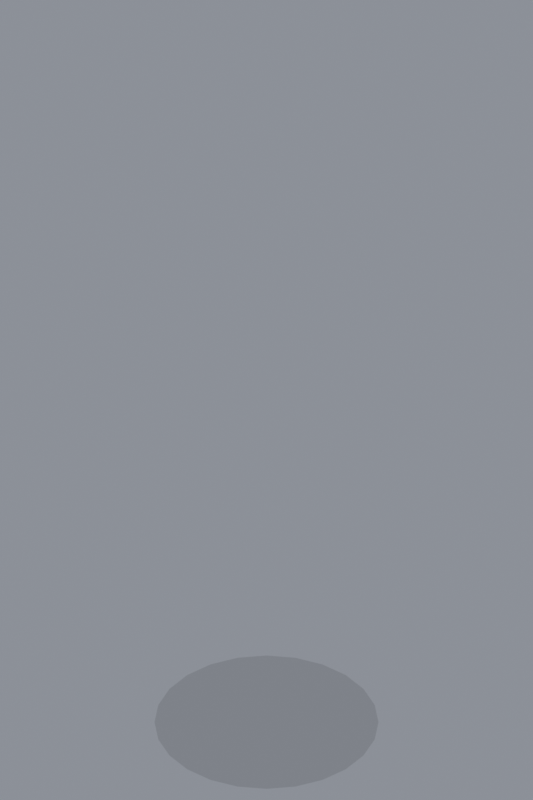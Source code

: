 # Source: fireb_campfire.blend  (saved by Blender 4.2.67; exported with 4.5.12 LTS)
import bpy
from mathutils import Matrix  # noqa: F401  (used for matrix-valued properties, if any)

bpy.ops.wm.read_factory_settings(use_empty=True)
scene = bpy.context.scene
scene.name = 'Scene'

# ---- materials (node trees are filled in below, after node groups)
mat_flame = bpy.data.materials.new('flame')

# ---- material node trees
mat_flame.use_nodes = True; mat_flame.node_tree.nodes.clear()
_N = mat_flame.node_tree.nodes; _L = mat_flame.node_tree.links
n0 = _N.new('ShaderNodeOutputMaterial'); n0.name = 'Material Output'; n0.location = (0, 0)
n1 = _N.new('ShaderNodeAttribute'); n1.name = 'Attribute'; n1.location = (0, 0)
n1.attribute_name = 'flame'
n2 = _N.new('ShaderNodeAttribute'); n2.name = 'Attribute.001'; n2.location = (0, 0)
n2.attribute_name = 'heat'
n3 = _N.new('ShaderNodeEmission'); n3.name = 'Emission'; n3.location = (0, 0)
n4 = _N.new('ShaderNodeMath'); n4.name = 'Math'; n4.location = (0, 0)
n4.operation = 'POWER'
n4.inputs[1].default_value = 2.2
n5 = _N.new('ShaderNodeMath'); n5.name = 'Math.001'; n5.location = (0, 0)
n5.operation = 'MULTIPLY'
n5.inputs[1].default_value = 0.85
n6 = _N.new('ShaderNodeValToRGB'); n6.name = 'Color Ramp'; n6.location = (0, 0)
n6.color_ramp.interpolation = 'EASE'
while len(n6.color_ramp.elements) > 1: n6.color_ramp.elements.remove(n6.color_ramp.elements[-1])
n6.color_ramp.elements[0].position = 0.0; n6.color_ramp.elements[0].color = (0.25, 0.012, 0.0, 1.0)
_e = n6.color_ramp.elements.new(0.22); _e.color = (1.0, 0.1, 0.008, 1.0)
_e = n6.color_ramp.elements.new(0.5); _e.color = (1.0, 0.36, 0.035, 1.0)
_e = n6.color_ramp.elements.new(0.78); _e.color = (1.0, 0.55, 0.1, 1.0)
_e = n6.color_ramp.elements.new(1.0); _e.color = (1.0, 0.74, 0.3, 1.0)
_L.new(n1.outputs[2], n4.inputs[0])
_L.new(n4.outputs[0], n5.inputs[0])
_L.new(n1.outputs[2], n6.inputs[0])
_L.new(n6.outputs[0], n3.inputs[0])
_L.new(n5.outputs[0], n3.inputs[1])
_L.new(n3.outputs[0], n0.inputs[1])
n0.is_active_output = True

# ---- world
world_w = bpy.data.worlds.new('W'); scene.world = world_w
world_w.use_nodes = True; world_w.node_tree.nodes.clear()
_N = world_w.node_tree.nodes; _L = world_w.node_tree.links
n0 = _N.new('ShaderNodeBackground'); n0.name = 'Background'; n0.location = (10, 300)
n0.inputs[0].default_value = (0.75, 0.8, 0.9, 1.0)
n0.inputs[1].default_value = 0.35
n1 = _N.new('ShaderNodeOutputWorld'); n1.name = 'World Output'; n1.location = (300, 300)
_L.new(n0.outputs[0], n1.inputs[0])
n1.is_active_output = True

# ---- cameras
cam_cam = bpy.data.cameras.new('Cam')
cam_cam.type = 'ORTHO'
cam_cam.clip_end = 200.0
cam_cam.ortho_scale = 3.0

# ---- lights
light_sun = bpy.data.lights.new('Sun', 'SUN')
light_sun.angle = 0.4363
light_sun.energy = 1.6
light_glow = bpy.data.lights.new('Glow', 'POINT')
light_glow.color = (1.0, 0.52, 0.2)
light_glow.energy = 900.0
light_glow.shadow_soft_size = 0.5

# ---- meshes
me_domain = bpy.data.meshes.new('Domain')
me_domain.from_pydata([(-1.0, -1.0, 0.0), (-1.0, -1.0, 3.0), (-1.0, 1.0, 0.0), (-1.0, 1.0, 3.0), (1.0, -1.0, 0.0), (1.0, -1.0, 3.0), (1.0, 1.0, 0.0), (1.0, 1.0, 3.0)], [], [(0, 1, 3, 2), (2, 3, 7, 6), (6, 7, 5, 4), (4, 5, 1, 0), (2, 6, 4, 0), (7, 3, 1, 5)])
me_domain.materials.append(mat_flame)
me_domain.update()
me_fuel0 = bpy.data.meshes.new('Fuel0')
me_fuel0.from_pydata([(0.0, 0.1087, 0.5415), (0.0, 0.21, 0.5165), (0.0, 0.4057, 0.3647), (0.0, 0.42, 0.3), (0.0, 0.4057, 0.2353), (0.0, 0.21, 0.08349), (0.0, 0.1087, 0.05852), (0.03359, 0.1034, 0.5415), (0.06489, 0.1997, 0.5165), (0.09177, 0.2824, 0.4768), (0.1124, 0.3459, 0.425), (0.1254, 0.3858, 0.3647), (0.1298, 0.3994, 0.3), (0.1254, 0.3858, 0.2353), (0.1124, 0.3459, 0.175), (0.09177, 0.2824, 0.1232), (0.06489, 0.1997, 0.08349), (0.03359, 0.1034, 0.05852), (0.06389, 0.08794, 0.5415), (0.1234, 0.1699, 0.5165), (0.1746, 0.2403, 0.4768), (0.2138, 0.2943, 0.425), (0.2385, 0.3282, 0.3647), (0.2469, 0.3398, 0.3), (0.2385, 0.3282, 0.2353), (0.2138, 0.2943, 0.175), (0.1746, 0.2403, 0.1232), (0.1234, 0.1699, 0.08349), (0.06389, 0.08794, 0.05852), (0.0, 0.0, 0.05), (0.08794, 0.06389, 0.5415), (0.1699, 0.1234, 0.5165), (0.2403, 0.1746, 0.4768), (0.2943, 0.2138, 0.425), (0.3282, 0.2385, 0.3647), (0.3398, 0.2469, 0.3), (0.3282, 0.2385, 0.2353), (0.2943, 0.2138, 0.175), (0.2403, 0.1746, 0.1232), (0.1699, 0.1234, 0.08349), (0.08794, 0.06389, 0.05852), (0.1034, 0.03359, 0.5415), (0.1997, 0.06489, 0.5165), (0.2824, 0.09177, 0.4768), (0.3459, 0.1124, 0.425), (0.3858, 0.1254, 0.3647), (0.3994, 0.1298, 0.3), (0.3858, 0.1254, 0.2353), (0.3459, 0.1124, 0.175), (0.2824, 0.09177, 0.1232), (0.1997, 0.06489, 0.08349), (0.1034, 0.03359, 0.05852), (0.1087, -6.258e-09, 0.5415), (0.21, -6.258e-09, 0.5165), (0.297, 0.0, 0.4768), (0.3637, 1.252e-08, 0.425), (0.4057, 0.0, 0.3647), (0.42, -1.252e-08, 0.3), (0.4057, 0.0, 0.2353), (0.3637, 1.252e-08, 0.175), (0.297, 0.0, 0.1232), (0.21, -6.258e-09, 0.08349), (0.1087, -6.258e-09, 0.05852), (0.1034, -0.03359, 0.5415), (0.1997, -0.06489, 0.5165), (0.2824, -0.09177, 0.4768), (0.3459, -0.1124, 0.425), (0.3858, -0.1254, 0.3647), (0.3994, -0.1298, 0.3), (0.3858, -0.1254, 0.2353), (0.3459, -0.1124, 0.175), (0.2824, -0.09177, 0.1232), (0.1997, -0.06489, 0.08349), (0.1034, -0.03359, 0.05852), (0.08794, -0.06389, 0.5415), (0.1699, -0.1234, 0.5165), (0.2403, -0.1746, 0.4768), (0.2943, -0.2138, 0.425), (0.3282, -0.2385, 0.3647), (0.3398, -0.2469, 0.3), (0.3282, -0.2385, 0.2353), (0.2943, -0.2138, 0.175), (0.2403, -0.1746, 0.1232), (0.1699, -0.1234, 0.08349), (0.08794, -0.06389, 0.05852), (0.06389, -0.08794, 0.5415), (0.1234, -0.1699, 0.5165), (0.1746, -0.2403, 0.4768), (0.2138, -0.2943, 0.425), (0.2385, -0.3282, 0.3647), (0.2469, -0.3398, 0.3), (0.2385, -0.3282, 0.2353), (0.2138, -0.2943, 0.175), (0.1746, -0.2403, 0.1232), (0.1234, -0.1699, 0.08349), (0.06389, -0.08794, 0.05852), (0.03359, -0.1034, 0.5415), (0.06489, -0.1997, 0.5165), (0.09177, -0.2824, 0.4768), (0.1124, -0.3459, 0.425), (0.1254, -0.3858, 0.3647), (0.1298, -0.3994, 0.3), (0.1254, -0.3858, 0.2353), (0.1124, -0.3459, 0.175), (0.09177, -0.2824, 0.1232), (0.06489, -0.1997, 0.08349), (0.03359, -0.1034, 0.05852), (0.0, 0.0, 0.55), (-9.388e-09, -0.1087, 0.5415), (0.0, -0.21, 0.5165), (6.258e-09, -0.297, 0.4768), (1.252e-08, -0.3637, 0.425), (0.0, -0.4057, 0.3647), (0.0, -0.42, 0.3), (0.0, -0.4057, 0.2353), (1.252e-08, -0.3637, 0.175), (6.258e-09, -0.297, 0.1232), (0.0, -0.21, 0.08349), (-9.388e-09, -0.1087, 0.05852), (-0.03359, -0.1034, 0.5415), (-0.06489, -0.1997, 0.5165), (-0.09177, -0.2824, 0.4768), (-0.1124, -0.3459, 0.425), (-0.1254, -0.3858, 0.3647), (-0.1298, -0.3994, 0.3), (-0.1254, -0.3858, 0.2353), (-0.1124, -0.3459, 0.175), (-0.09177, -0.2824, 0.1232), (-0.06489, -0.1997, 0.08349), (-0.03359, -0.1034, 0.05852), (-0.06389, -0.08794, 0.5415), (-0.1234, -0.1699, 0.5165), (-0.1746, -0.2403, 0.4768), (-0.2138, -0.2943, 0.425), (-0.2385, -0.3282, 0.3647), (-0.2469, -0.3398, 0.3), (-0.2385, -0.3282, 0.2353), (-0.2138, -0.2943, 0.175), (-0.1746, -0.2403, 0.1232), (-0.1234, -0.1699, 0.08349), (-0.06389, -0.08794, 0.05852), (-0.08794, -0.06389, 0.5415), (-0.1699, -0.1234, 0.5165), (-0.2403, -0.1746, 0.4768), (-0.2943, -0.2138, 0.425), (-0.3282, -0.2385, 0.3647), (-0.3398, -0.2469, 0.3), (-0.3282, -0.2385, 0.2353), (-0.2943, -0.2138, 0.175), (-0.2403, -0.1746, 0.1232), (-0.1699, -0.1234, 0.08349), (-0.08794, -0.06389, 0.05852), (-0.1034, -0.03359, 0.5415), (-0.1997, -0.06489, 0.5165), (-0.2824, -0.09177, 0.4768), (-0.3459, -0.1124, 0.425), (-0.3858, -0.1254, 0.3647), (-0.3994, -0.1298, 0.3), (-0.3858, -0.1254, 0.2353), (-0.3459, -0.1124, 0.175), (-0.2824, -0.09177, 0.1232), (-0.1997, -0.06489, 0.08349), (-0.1034, -0.03359, 0.05852), (-0.1087, 1.565e-08, 0.5415), (-0.21, 0.0, 0.5165), (-0.297, -6.258e-09, 0.4768), (-0.3637, 0.0, 0.425), (-0.4057, 2.503e-08, 0.3647), (-0.42, 0.0, 0.3), (-0.4057, 2.503e-08, 0.2353), (-0.3637, 0.0, 0.175), (-0.297, -6.258e-09, 0.1232), (-0.21, 0.0, 0.08349), (-0.1087, 1.565e-08, 0.05852), (-0.1034, 0.03359, 0.5415), (-0.1997, 0.06489, 0.5165), (-0.2824, 0.09177, 0.4768), (-0.3459, 0.1124, 0.425), (-0.3858, 0.1254, 0.3647), (-0.3994, 0.1298, 0.3), (-0.3858, 0.1254, 0.2353), (-0.3459, 0.1124, 0.175), (-0.2824, 0.09177, 0.1232), (-0.1997, 0.06489, 0.08349), (-0.1034, 0.03359, 0.05852), (-0.08794, 0.06389, 0.5415), (-0.1699, 0.1234, 0.5165), (-0.2403, 0.1746, 0.4768), (-0.2943, 0.2138, 0.425), (-0.3282, 0.2385, 0.3647), (-0.3398, 0.2469, 0.3), (-0.3282, 0.2385, 0.2353), (-0.2943, 0.2138, 0.175), (-0.2403, 0.1746, 0.1232), (-0.1699, 0.1234, 0.08349), (-0.08794, 0.06389, 0.05852), (-0.06389, 0.08794, 0.5415), (-0.1234, 0.1699, 0.5165), (-0.1746, 0.2403, 0.4768), (-0.2138, 0.2943, 0.425), (-0.2385, 0.3282, 0.3647), (-0.2469, 0.3398, 0.3), (-0.2385, 0.3282, 0.2353), (-0.2138, 0.2943, 0.175), (-0.1746, 0.2403, 0.1232), (-0.1234, 0.1699, 0.08349), (-0.06389, 0.08794, 0.05852), (-0.03359, 0.1034, 0.5415), (-0.06489, 0.1997, 0.5165), (-0.09177, 0.2824, 0.4768), (-0.1124, 0.3459, 0.425), (-0.1254, 0.3858, 0.3647), (-0.1298, 0.3994, 0.3), (-0.1254, 0.3858, 0.2353), (-0.1124, 0.3459, 0.175), (-0.09177, 0.2824, 0.1232), (-0.06489, 0.1997, 0.08349), (-0.03359, 0.1034, 0.05852), (-1.252e-08, 0.297, 0.4768), (3.755e-08, 0.3637, 0.425), (3.755e-08, 0.3637, 0.175), (-1.252e-08, 0.297, 0.1232)], [], [(1, 0, 7, 8), (221, 220, 14, 15), (3, 2, 11, 12), (218, 1, 8, 9), (5, 221, 15, 16), (4, 3, 12, 13), (219, 218, 9, 10), (6, 5, 16, 17), (0, 107, 7), (220, 4, 13, 14), (2, 219, 10, 11), (29, 6, 17), (13, 12, 23, 24), (10, 9, 20, 21), (17, 16, 27, 28), (7, 107, 18), (14, 13, 24, 25), (11, 10, 21, 22), (29, 17, 28), (8, 7, 18, 19), (15, 14, 25, 26), (12, 11, 22, 23), (9, 8, 19, 20), (16, 15, 26, 27), (23, 22, 34, 35), (20, 19, 31, 32), (27, 26, 38, 39), (24, 23, 35, 36), (21, 20, 32, 33), (28, 27, 39, 40), (18, 107, 30), (25, 24, 36, 37), (22, 21, 33, 34), (29, 28, 40), (19, 18, 30, 31), (26, 25, 37, 38), (37, 36, 47, 48), (34, 33, 44, 45), (29, 40, 51), (31, 30, 41, 42), (38, 37, 48, 49), (35, 34, 45, 46), (32, 31, 42, 43), (39, 38, 49, 50), (36, 35, 46, 47), (33, 32, 43, 44), (40, 39, 50, 51), (30, 107, 41), (47, 46, 57, 58), (44, 43, 54, 55), (51, 50, 61, 62), (41, 107, 52), (48, 47, 58, 59), (45, 44, 55, 56), (29, 51, 62), (42, 41, 52, 53), (49, 48, 59, 60), (46, 45, 56, 57), (43, 42, 53, 54), (50, 49, 60, 61), (60, 59, 70, 71), (57, 56, 67, 68), (54, 53, 64, 65), (61, 60, 71, 72), (58, 57, 68, 69), (55, 54, 65, 66), (62, 61, 72, 73), (52, 107, 63), (59, 58, 69, 70), (56, 55, 66, 67), (29, 62, 73), (53, 52, 63, 64), (63, 107, 74), (70, 69, 80, 81), (67, 66, 77, 78), (29, 73, 84), (64, 63, 74, 75), (71, 70, 81, 82), (68, 67, 78, 79), (65, 64, 75, 76), (72, 71, 82, 83), (69, 68, 79, 80), (66, 65, 76, 77), (73, 72, 83, 84), (83, 82, 93, 94), (80, 79, 90, 91), (77, 76, 87, 88), (84, 83, 94, 95), (74, 107, 85), (81, 80, 91, 92), (78, 77, 88, 89), (29, 84, 95), (75, 74, 85, 86), (82, 81, 92, 93), (79, 78, 89, 90), (76, 75, 86, 87), (86, 85, 96, 97), (93, 92, 103, 104), (90, 89, 100, 101), (87, 86, 97, 98), (94, 93, 104, 105), (91, 90, 101, 102), (88, 87, 98, 99), (95, 94, 105, 106), (85, 107, 96), (92, 91, 102, 103), (89, 88, 99, 100), (29, 95, 106), (106, 105, 117, 118), (96, 107, 108), (103, 102, 114, 115), (100, 99, 111, 112), (29, 106, 118), (97, 96, 108, 109), (104, 103, 115, 116), (101, 100, 112, 113), (98, 97, 109, 110), (105, 104, 116, 117), (102, 101, 113, 114), (99, 98, 110, 111), (110, 109, 120, 121), (117, 116, 127, 128), (114, 113, 124, 125), (111, 110, 121, 122), (118, 117, 128, 129), (108, 107, 119), (115, 114, 125, 126), (112, 111, 122, 123), (29, 118, 129), (109, 108, 119, 120), (116, 115, 126, 127), (113, 112, 123, 124), (29, 129, 140), (120, 119, 130, 131), (127, 126, 137, 138), (124, 123, 134, 135), (121, 120, 131, 132), (128, 127, 138, 139), (125, 124, 135, 136), (122, 121, 132, 133), (129, 128, 139, 140), (119, 107, 130), (126, 125, 136, 137), (123, 122, 133, 134), (133, 132, 143, 144), (140, 139, 150, 151), (130, 107, 141), (137, 136, 147, 148), (134, 133, 144, 145), (29, 140, 151), (131, 130, 141, 142), (138, 137, 148, 149), (135, 134, 145, 146), (132, 131, 142, 143), (139, 138, 149, 150), (136, 135, 146, 147), (143, 142, 153, 154), (150, 149, 160, 161), (147, 146, 157, 158), (144, 143, 154, 155), (151, 150, 161, 162), (141, 107, 152), (148, 147, 158, 159), (145, 144, 155, 156), (29, 151, 162), (142, 141, 152, 153), (149, 148, 159, 160), (146, 145, 156, 157), (156, 155, 166, 167), (29, 162, 173), (153, 152, 163, 164), (160, 159, 170, 171), (157, 156, 167, 168), (154, 153, 164, 165), (161, 160, 171, 172), (158, 157, 168, 169), (155, 154, 165, 166), (162, 161, 172, 173), (152, 107, 163), (159, 158, 169, 170), (166, 165, 176, 177), (173, 172, 183, 184), (163, 107, 174), (170, 169, 180, 181), (167, 166, 177, 178), (29, 173, 184), (164, 163, 174, 175), (171, 170, 181, 182), (168, 167, 178, 179), (165, 164, 175, 176), (172, 171, 182, 183), (169, 168, 179, 180), (179, 178, 189, 190), (176, 175, 186, 187), (183, 182, 193, 194), (180, 179, 190, 191), (177, 176, 187, 188), (184, 183, 194, 195), (174, 107, 185), (181, 180, 191, 192), (178, 177, 188, 189), (29, 184, 195), (175, 174, 185, 186), (182, 181, 192, 193), (189, 188, 199, 200), (29, 195, 206), (186, 185, 196, 197), (193, 192, 203, 204), (190, 189, 200, 201), (187, 186, 197, 198), (194, 193, 204, 205), (191, 190, 201, 202), (188, 187, 198, 199), (195, 194, 205, 206), (185, 107, 196), (192, 191, 202, 203), (202, 201, 212, 213), (199, 198, 209, 210), (206, 205, 216, 217), (196, 107, 207), (203, 202, 213, 214), (200, 199, 210, 211), (29, 206, 217), (197, 196, 207, 208), (204, 203, 214, 215), (201, 200, 211, 212), (198, 197, 208, 209), (205, 204, 215, 216), (212, 211, 2, 3), (209, 208, 1, 218), (216, 215, 221, 5), (213, 212, 3, 4), (210, 209, 218, 219), (217, 216, 5, 6), (207, 107, 0), (214, 213, 4, 220), (211, 210, 219, 2), (29, 217, 6), (208, 207, 0, 1), (215, 214, 220, 221)])
me_fuel0.update()

# ---- objects
ob_domain = bpy.data.objects.new('Domain', me_domain)
ob_fuel0 = bpy.data.objects.new('Fuel0', me_fuel0)
ob_cam = bpy.data.objects.new('Cam', cam_cam)
ob_sun = bpy.data.objects.new('Sun', light_sun)
ob_glow = bpy.data.objects.new('Glow', light_glow)

# ---- transforms, parenting, visibility, modifiers, constraints
ob_domain.location = (0.0, 0.0, 0.0)
ob_domain.display_type = 'WIRE'
_m = ob_domain.modifiers.new('Fluid', 'FLUID')
_m.fluid_type = 'DOMAIN'
ob_fuel0.location = (0.0, 0.0, 0.0)
_m = ob_fuel0.modifiers.new('Fluid', 'FLUID')
_m.fluid_type = 'FLOW'
ob_cam.location = (0.0, -40.0, 1.5)
ob_cam.rotation_euler = (1.571, 0.0, 0.0)
ob_sun.location = (0.0, 0.0, 0.0)
ob_sun.rotation_euler = (0.9599, 0.0, -0.4363)
ob_sun.hide_render = True
ob_glow.location = (0.0, -0.9, 0.6)
ob_glow.hide_render = True

# ---- collection membership
scene.collection.objects.link(ob_domain)
scene.collection.objects.link(ob_fuel0)
scene.collection.objects.link(ob_cam)
scene.collection.objects.link(ob_sun)
scene.collection.objects.link(ob_glow)

# ---- scene / render settings (as saved in the file)
scene.camera = ob_cam
scene.frame_start = 1; scene.frame_end = 92; scene.frame_set(1)
scene.render.engine = 'CYCLES'
scene.render.image_settings.file_format = 'OPEN_EXR'
scene.render.image_settings.color_depth = '16'
scene.render.resolution_x = 128
scene.render.resolution_y = 192
scene.render.film_transparent = True
scene.cycles.use_denoising = False
scene.cycles.samples = 20
scene.cycles.use_adaptive_sampling = False
scene.cycles.max_bounces = 4
scene.cycles.volume_bounces = 2
scene.cycles.volume_max_steps = 512
scene.view_settings.view_transform = 'Standard'
bpy.context.view_layer.update()
